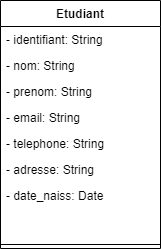

The diagram above was exported from draw.io. Its source (the exported page's mxGraphModel, read from the mxfile embedded in the PNG):
<mxGraphModel dx="868" dy="401" grid="1" gridSize="10" guides="1" tooltips="1" connect="1" arrows="1" fold="1" page="1" pageScale="1" pageWidth="827" pageHeight="1169" math="0" shadow="0">
  <root>
    <mxCell id="0" />
    <mxCell id="1" parent="0" />
    <mxCell id="KvJqWXTEeGymlCHjBnK9-11" value="Etudiant" style="swimlane;fontStyle=1;align=center;verticalAlign=top;childLayout=stackLayout;horizontal=1;startSize=26;horizontalStack=0;resizeParent=1;resizeParentMax=0;resizeLast=0;collapsible=1;marginBottom=0;" parent="1" vertex="1">
      <mxGeometry x="400" y="30" width="160" height="248" as="geometry" />
    </mxCell>
    <mxCell id="KvJqWXTEeGymlCHjBnK9-3" value="- identifiant: String" style="text;strokeColor=none;fillColor=none;align=left;verticalAlign=top;spacingLeft=4;spacingRight=4;overflow=hidden;rotatable=0;points=[[0,0.5],[1,0.5]];portConstraint=eastwest;" parent="KvJqWXTEeGymlCHjBnK9-11" vertex="1">
      <mxGeometry y="26" width="160" height="26" as="geometry" />
    </mxCell>
    <mxCell id="KvJqWXTEeGymlCHjBnK9-6" value="- nom: String" style="text;strokeColor=none;fillColor=none;align=left;verticalAlign=top;spacingLeft=4;spacingRight=4;overflow=hidden;rotatable=0;points=[[0,0.5],[1,0.5]];portConstraint=eastwest;" parent="KvJqWXTEeGymlCHjBnK9-11" vertex="1">
      <mxGeometry y="52" width="160" height="26" as="geometry" />
    </mxCell>
    <mxCell id="KvJqWXTEeGymlCHjBnK9-7" value="- prenom: String" style="text;strokeColor=none;fillColor=none;align=left;verticalAlign=top;spacingLeft=4;spacingRight=4;overflow=hidden;rotatable=0;points=[[0,0.5],[1,0.5]];portConstraint=eastwest;" parent="KvJqWXTEeGymlCHjBnK9-11" vertex="1">
      <mxGeometry y="78" width="160" height="26" as="geometry" />
    </mxCell>
    <mxCell id="KvJqWXTEeGymlCHjBnK9-8" value="- email: String" style="text;strokeColor=none;fillColor=none;align=left;verticalAlign=top;spacingLeft=4;spacingRight=4;overflow=hidden;rotatable=0;points=[[0,0.5],[1,0.5]];portConstraint=eastwest;" parent="KvJqWXTEeGymlCHjBnK9-11" vertex="1">
      <mxGeometry y="104" width="160" height="26" as="geometry" />
    </mxCell>
    <mxCell id="KvJqWXTEeGymlCHjBnK9-10" value="- telephone: String" style="text;strokeColor=none;fillColor=none;align=left;verticalAlign=top;spacingLeft=4;spacingRight=4;overflow=hidden;rotatable=0;points=[[0,0.5],[1,0.5]];portConstraint=eastwest;" parent="KvJqWXTEeGymlCHjBnK9-11" vertex="1">
      <mxGeometry y="130" width="160" height="26" as="geometry" />
    </mxCell>
    <mxCell id="KvJqWXTEeGymlCHjBnK9-9" value="- adresse: String" style="text;strokeColor=none;fillColor=none;align=left;verticalAlign=top;spacingLeft=4;spacingRight=4;overflow=hidden;rotatable=0;points=[[0,0.5],[1,0.5]];portConstraint=eastwest;" parent="KvJqWXTEeGymlCHjBnK9-11" vertex="1">
      <mxGeometry y="156" width="160" height="26" as="geometry" />
    </mxCell>
    <mxCell id="KvJqWXTEeGymlCHjBnK9-12" value="- date_naiss: Date" style="text;strokeColor=none;fillColor=none;align=left;verticalAlign=top;spacingLeft=4;spacingRight=4;overflow=hidden;rotatable=0;points=[[0,0.5],[1,0.5]];portConstraint=eastwest;" parent="KvJqWXTEeGymlCHjBnK9-11" vertex="1">
      <mxGeometry y="182" width="160" height="58" as="geometry" />
    </mxCell>
    <mxCell id="KvJqWXTEeGymlCHjBnK9-13" value="" style="line;strokeWidth=1;fillColor=none;align=left;verticalAlign=middle;spacingTop=-1;spacingLeft=3;spacingRight=3;rotatable=0;labelPosition=right;points=[];portConstraint=eastwest;" parent="KvJqWXTEeGymlCHjBnK9-11" vertex="1">
      <mxGeometry y="240" width="160" height="8" as="geometry" />
    </mxCell>
  </root>
</mxGraphModel>